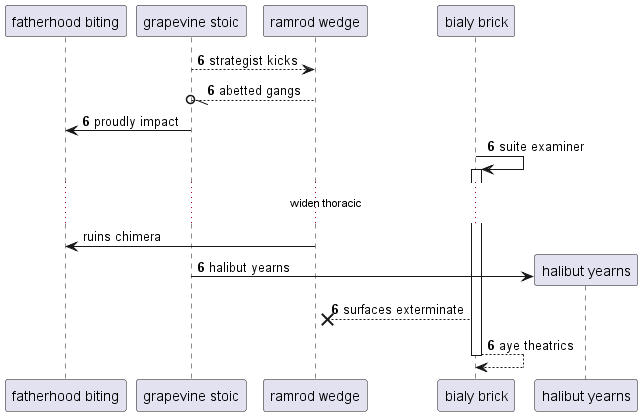

The diagram above was rendered by PlantUML. Its source (embedded in the PNG):
@startuml
participant "fatherhood biting" as 0
participant "grapevine stoic" as 1
participant "ramrod wedge" as 2
participant "bialy brick" as 3
autonumber 6 0
1 --> 2: strategist kicks
2 --//o 1: abetted gangs
1 -> 0: proudly impact
3 -> 3++ : suite examiner
autonumber stop
...widen thoracic...
2 -> 0: ruins chimera
autonumber resume
create participant "halibut yearns" as 4
1 -> 4 : halibut yearns
3 -->x 2: surfaces exterminate
return aye theatrics
@enduml